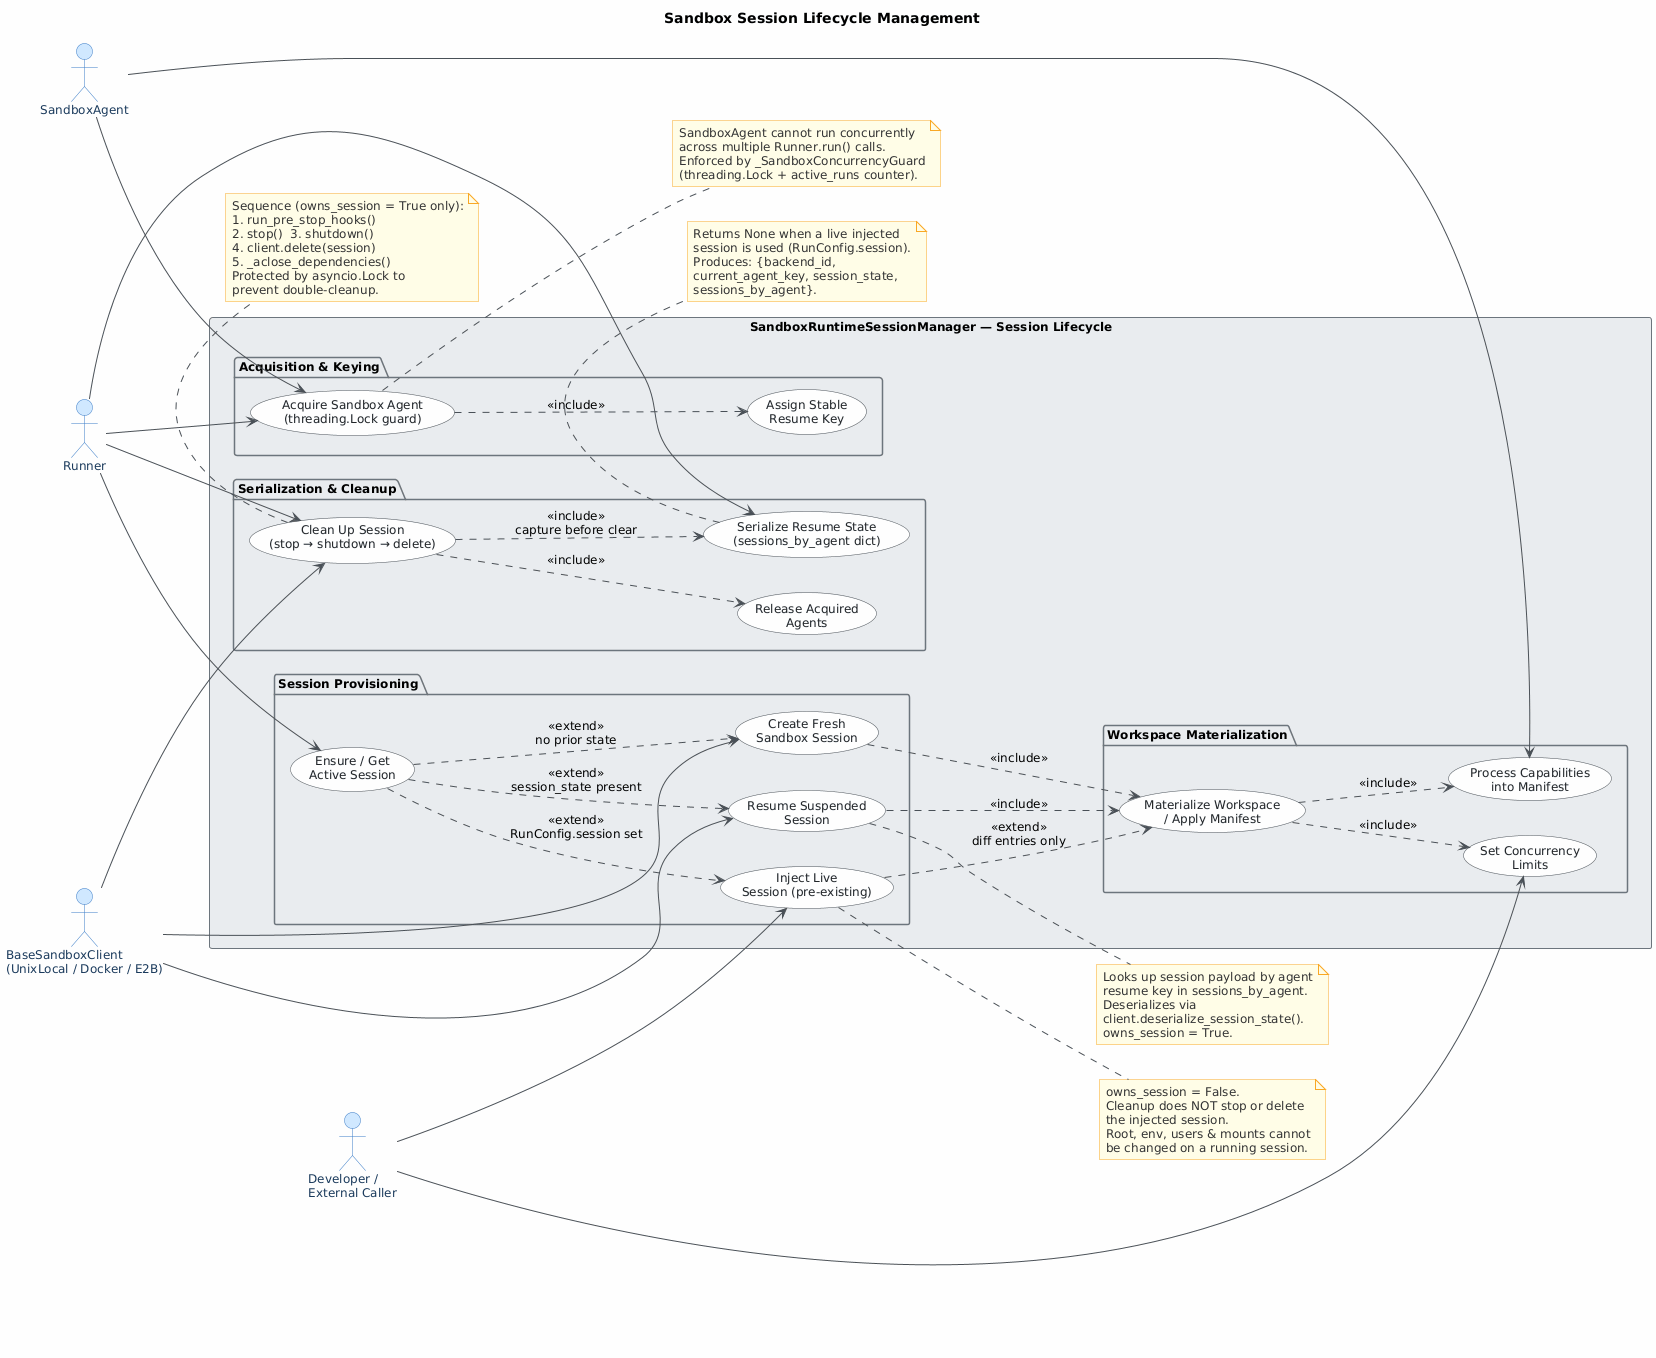

The diagram above was rendered by PlantUML. Its source (embedded in the PNG):
@startuml
skinparam classAttributeIconSize 0
skinparam shadowing false
skinparam defaultFontName "Segoe UI"
skinparam defaultFontSize 12
skinparam backgroundColor #FEFEFE
skinparam class {
    BackgroundColor #F8F9FA
    BorderColor #495057
    ArrowColor #495057
    FontColor #212529
}
skinparam package {
    BackgroundColor #E9ECEF
    BorderColor #6C757D
}
skinparam actor {
    BackgroundColor #D0E8FF
    BorderColor #3A7DC9
    FontColor #1A3A5C
}
skinparam usecase {
    BackgroundColor #F8F9FA
    BorderColor #495057
    FontColor #212529
    ArrowColor #495057
}
skinparam note {
    BackgroundColor #FFFDE7
    BorderColor #F9A825
    FontColor #333333
}

title Sandbox Session Lifecycle Management

left to right direction

' ── Actors ──────────────────────────────────────────────────────
actor "Runner" as runner
actor "SandboxAgent" as sandboxAgent
actor "BaseSandboxClient\n(UnixLocal / Docker / E2B)" as sandboxClient
actor "Developer /\nExternal Caller" as developer

' ── System Boundary ─────────────────────────────────────────────
rectangle "SandboxRuntimeSessionManager — Session Lifecycle" {

    ' Phase 1: Acquisition
    package "Acquisition & Keying" {
        usecase "Acquire Sandbox Agent\n(threading.Lock guard)" as UC_Acquire
        usecase "Assign Stable\nResume Key" as UC_ResumeKey
    }

    ' Phase 2: Session Provisioning
    package "Session Provisioning" {
        usecase "Ensure / Get\nActive Session" as UC_EnsureSession
        usecase "Create Fresh\nSandbox Session" as UC_CreateFresh
        usecase "Resume Suspended\nSession" as UC_Resume
        usecase "Inject Live\nSession (pre-existing)" as UC_Inject
    }

    ' Phase 3: Workspace Materialization
    package "Workspace Materialization" {
        usecase "Materialize Workspace\n/ Apply Manifest" as UC_Materialize
        usecase "Process Capabilities\ninto Manifest" as UC_Capabilities
        usecase "Set Concurrency\nLimits" as UC_Concurrency
    }

    ' Phase 4: Serialization & Cleanup
    package "Serialization & Cleanup" {
        usecase "Serialize Resume State\n(sessions_by_agent dict)" as UC_Serialize
        usecase "Clean Up Session\n(stop → shutdown → delete)" as UC_Cleanup
        usecase "Release Acquired\nAgents" as UC_Release
    }
}

' ── Actor → Use Case relationships ──────────────────────────────
runner --> UC_Acquire
runner --> UC_EnsureSession
runner --> UC_Serialize
runner --> UC_Cleanup

sandboxAgent --> UC_Acquire
sandboxAgent --> UC_Capabilities

sandboxClient --> UC_CreateFresh
sandboxClient --> UC_Resume
sandboxClient --> UC_Cleanup

developer --> UC_Inject
developer --> UC_Concurrency

' ── Use Case include / extend relationships ──────────────────────
UC_Acquire ..> UC_ResumeKey : <<include>>

UC_EnsureSession ..> UC_CreateFresh  : <<extend>>\nno prior state
UC_EnsureSession ..> UC_Resume       : <<extend>>\nsession_state present
UC_EnsureSession ..> UC_Inject       : <<extend>>\nRunConfig.session set

UC_CreateFresh ..> UC_Materialize : <<include>>
UC_Resume      ..> UC_Materialize : <<include>>
UC_Inject      ..> UC_Materialize : <<extend>>\ndiff entries only

UC_Materialize ..> UC_Capabilities : <<include>>
UC_Materialize ..> UC_Concurrency  : <<include>>

UC_Cleanup ..> UC_Serialize : <<include>>\ncapture before clear
UC_Cleanup ..> UC_Release   : <<include>>

' ── Notes ────────────────────────────────────────────────────────
note right of UC_Acquire
  SandboxAgent cannot run concurrently
  across multiple Runner.run() calls.
  Enforced by _SandboxConcurrencyGuard
  (threading.Lock + active_runs counter).
end note

note right of UC_Inject
  owns_session = False.
  Cleanup does NOT stop or delete
  the injected session.
  Root, env, users & mounts cannot
  be changed on a running session.
end note

note right of UC_Resume
  Looks up session payload by agent
  resume key in sessions_by_agent.
  Deserializes via
  client.deserialize_session_state().
  owns_session = True.
end note

note bottom of UC_Serialize
  Returns None when a live injected
  session is used (RunConfig.session).
  Produces: {backend_id,
  current_agent_key, session_state,
  sessions_by_agent}.
end note

note bottom of UC_Cleanup
  Sequence (owns_session = True only):
  1. run_pre_stop_hooks()
  2. stop()  3. shutdown()
  4. client.delete(session)
  5. _aclose_dependencies()
  Protected by asyncio.Lock to
  prevent double-cleanup.
end note
@enduml